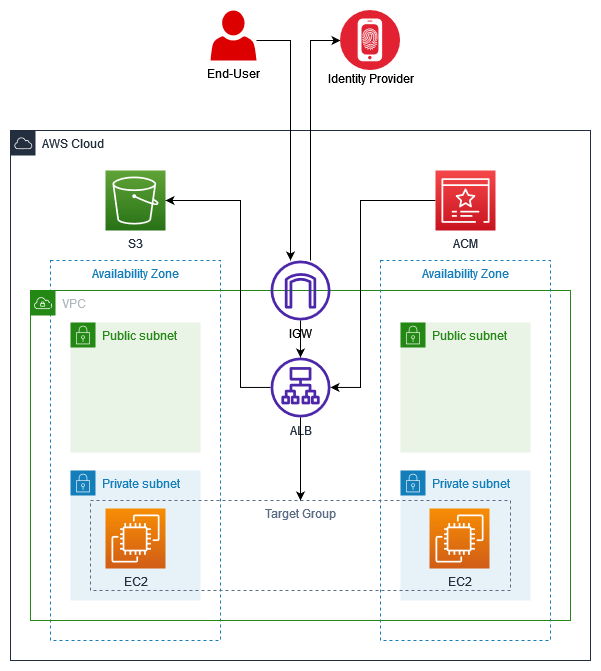

The diagram above was exported from draw.io. Its source (the exported page's mxGraphModel, read from the mxfile embedded in the PNG):
<mxGraphModel dx="-1998" dy="1650" grid="1" gridSize="10" guides="1" tooltips="1" connect="1" arrows="1" fold="1" page="1" pageScale="1" pageWidth="1169" pageHeight="827" math="0" shadow="0">
  <root>
    <mxCell id="0" />
    <mxCell id="1" parent="0" />
    <mxCell id="lRmxtw9xwGhiraFbsYv7-60" value="Private subnet" style="points=[[0,0],[0.25,0],[0.5,0],[0.75,0],[1,0],[1,0.25],[1,0.5],[1,0.75],[1,1],[0.75,1],[0.5,1],[0.25,1],[0,1],[0,0.75],[0,0.5],[0,0.25]];outlineConnect=0;gradientColor=none;html=1;whiteSpace=wrap;fontSize=12;fontStyle=0;container=1;pointerEvents=0;collapsible=0;recursiveResize=0;shape=mxgraph.aws4.group;grIcon=mxgraph.aws4.group_security_group;grStroke=0;strokeColor=#147EBA;fillColor=#E6F2F8;verticalAlign=top;align=left;spacingLeft=30;fontColor=#147EBA;dashed=0;" parent="1" vertex="1">
      <mxGeometry x="3910" y="-280" width="130" height="130" as="geometry" />
    </mxCell>
    <mxCell id="lRmxtw9xwGhiraFbsYv7-62" value="Availability Zone" style="fillColor=none;strokeColor=#147EBA;dashed=1;verticalAlign=top;fontStyle=0;fontColor=#147EBA;" parent="1" vertex="1">
      <mxGeometry x="3890" y="-490" width="170" height="380" as="geometry" />
    </mxCell>
    <mxCell id="lRmxtw9xwGhiraFbsYv7-64" value="EC2" style="sketch=0;points=[[0,0,0],[0.25,0,0],[0.5,0,0],[0.75,0,0],[1,0,0],[0,1,0],[0.25,1,0],[0.5,1,0],[0.75,1,0],[1,1,0],[0,0.25,0],[0,0.5,0],[0,0.75,0],[1,0.25,0],[1,0.5,0],[1,0.75,0]];outlineConnect=0;fontColor=#232F3E;gradientColor=#F78E04;gradientDirection=north;fillColor=#D05C17;strokeColor=#ffffff;dashed=0;verticalLabelPosition=bottom;verticalAlign=top;align=center;html=1;fontSize=12;fontStyle=0;aspect=fixed;shape=mxgraph.aws4.resourceIcon;resIcon=mxgraph.aws4.ec2;" parent="1" vertex="1">
      <mxGeometry x="3945" y="-242" width="60" height="60" as="geometry" />
    </mxCell>
    <mxCell id="lRmxtw9xwGhiraFbsYv7-72" value="VPC" style="points=[[0,0],[0.25,0],[0.5,0],[0.75,0],[1,0],[1,0.25],[1,0.5],[1,0.75],[1,1],[0.75,1],[0.5,1],[0.25,1],[0,1],[0,0.75],[0,0.5],[0,0.25]];outlineConnect=0;gradientColor=none;html=1;whiteSpace=wrap;fontSize=12;fontStyle=0;container=1;pointerEvents=0;collapsible=0;recursiveResize=0;shape=mxgraph.aws4.group;grIcon=mxgraph.aws4.group_vpc;strokeColor=#248814;fillColor=none;verticalAlign=top;align=left;spacingLeft=30;fontColor=#AAB7B8;dashed=0;" parent="1" vertex="1">
      <mxGeometry x="3870" y="-460" width="540" height="330" as="geometry" />
    </mxCell>
    <mxCell id="lRmxtw9xwGhiraFbsYv7-73" value="IGW" style="sketch=0;outlineConnect=0;gradientColor=none;fillColor=#4D27AA;strokeColor=none;dashed=0;verticalLabelPosition=bottom;verticalAlign=top;align=center;html=1;aspect=fixed;pointerEvents=1;shape=mxgraph.aws4.internet_gateway;shadow=0;" parent="lRmxtw9xwGhiraFbsYv7-72" vertex="1">
      <mxGeometry x="240" y="-30" width="60" height="60" as="geometry" />
    </mxCell>
    <mxCell id="lRmxtw9xwGhiraFbsYv7-75" value="AWS Cloud" style="points=[[0,0],[0.25,0],[0.5,0],[0.75,0],[1,0],[1,0.25],[1,0.5],[1,0.75],[1,1],[0.75,1],[0.5,1],[0.25,1],[0,1],[0,0.75],[0,0.5],[0,0.25]];outlineConnect=0;gradientColor=none;html=1;whiteSpace=wrap;fontSize=12;fontStyle=0;container=1;pointerEvents=0;collapsible=0;recursiveResize=0;shape=mxgraph.aws4.group;grIcon=mxgraph.aws4.group_aws_cloud;strokeColor=#232F3E;fillColor=none;verticalAlign=top;align=left;spacingLeft=30;fontColor=#232F3E;dashed=0;shadow=0;sketch=0;" parent="1" vertex="1">
      <mxGeometry x="3850" y="-620" width="580" height="530" as="geometry" />
    </mxCell>
    <mxCell id="lRmxtw9xwGhiraFbsYv7-63" value="Availability Zone" style="fillColor=none;strokeColor=#147EBA;dashed=1;verticalAlign=top;fontStyle=0;fontColor=#147EBA;" parent="lRmxtw9xwGhiraFbsYv7-75" vertex="1">
      <mxGeometry x="370" y="130" width="170" height="380" as="geometry" />
    </mxCell>
    <mxCell id="lRmxtw9xwGhiraFbsYv7-65" value="ALB" style="sketch=0;outlineConnect=0;fontColor=#232F3E;gradientColor=none;fillColor=#4D27AA;strokeColor=none;dashed=0;verticalLabelPosition=bottom;verticalAlign=top;align=center;html=1;fontSize=12;fontStyle=0;aspect=fixed;pointerEvents=1;shape=mxgraph.aws4.application_load_balancer;" parent="lRmxtw9xwGhiraFbsYv7-75" vertex="1">
      <mxGeometry x="260" y="227" width="60" height="60" as="geometry" />
    </mxCell>
    <mxCell id="Nim2ooXp-eyVJxYVRgSN-13" style="edgeStyle=orthogonalEdgeStyle;rounded=0;orthogonalLoop=1;jettySize=auto;html=1;" parent="lRmxtw9xwGhiraFbsYv7-75" source="Nim2ooXp-eyVJxYVRgSN-1" target="lRmxtw9xwGhiraFbsYv7-65" edge="1">
      <mxGeometry relative="1" as="geometry">
        <Array as="points">
          <mxPoint x="350" y="70" />
          <mxPoint x="350" y="257" />
        </Array>
      </mxGeometry>
    </mxCell>
    <mxCell id="Nim2ooXp-eyVJxYVRgSN-1" value="ACM" style="sketch=0;points=[[0,0,0],[0.25,0,0],[0.5,0,0],[0.75,0,0],[1,0,0],[0,1,0],[0.25,1,0],[0.5,1,0],[0.75,1,0],[1,1,0],[0,0.25,0],[0,0.5,0],[0,0.75,0],[1,0.25,0],[1,0.5,0],[1,0.75,0]];outlineConnect=0;fontColor=#232F3E;gradientColor=#F54749;gradientDirection=north;fillColor=#C7131F;strokeColor=#ffffff;dashed=0;verticalLabelPosition=bottom;verticalAlign=top;align=center;html=1;fontSize=12;fontStyle=0;aspect=fixed;shape=mxgraph.aws4.resourceIcon;resIcon=mxgraph.aws4.certificate_manager_3;labelPosition=center;" parent="lRmxtw9xwGhiraFbsYv7-75" vertex="1">
      <mxGeometry x="425" y="40" width="60" height="60" as="geometry" />
    </mxCell>
    <mxCell id="Nim2ooXp-eyVJxYVRgSN-10" value="S3" style="sketch=0;points=[[0,0,0],[0.25,0,0],[0.5,0,0],[0.75,0,0],[1,0,0],[0,1,0],[0.25,1,0],[0.5,1,0],[0.75,1,0],[1,1,0],[0,0.25,0],[0,0.5,0],[0,0.75,0],[1,0.25,0],[1,0.5,0],[1,0.75,0]];outlineConnect=0;fontColor=#232F3E;gradientColor=#60A337;gradientDirection=north;fillColor=#277116;strokeColor=#ffffff;dashed=0;verticalLabelPosition=bottom;verticalAlign=top;align=center;html=1;fontSize=12;fontStyle=0;aspect=fixed;shape=mxgraph.aws4.resourceIcon;resIcon=mxgraph.aws4.s3;labelPosition=center;" parent="lRmxtw9xwGhiraFbsYv7-75" vertex="1">
      <mxGeometry x="95" y="40" width="60" height="60" as="geometry" />
    </mxCell>
    <mxCell id="Nim2ooXp-eyVJxYVRgSN-12" style="edgeStyle=orthogonalEdgeStyle;rounded=0;orthogonalLoop=1;jettySize=auto;html=1;entryX=1;entryY=0.5;entryDx=0;entryDy=0;entryPerimeter=0;" parent="lRmxtw9xwGhiraFbsYv7-75" source="lRmxtw9xwGhiraFbsYv7-65" target="Nim2ooXp-eyVJxYVRgSN-10" edge="1">
      <mxGeometry relative="1" as="geometry">
        <Array as="points">
          <mxPoint x="230" y="257" />
          <mxPoint x="230" y="70" />
        </Array>
      </mxGeometry>
    </mxCell>
    <mxCell id="lRmxtw9xwGhiraFbsYv7-59" value="Public subnet" style="points=[[0,0],[0.25,0],[0.5,0],[0.75,0],[1,0],[1,0.25],[1,0.5],[1,0.75],[1,1],[0.75,1],[0.5,1],[0.25,1],[0,1],[0,0.75],[0,0.5],[0,0.25]];outlineConnect=0;gradientColor=none;html=1;whiteSpace=wrap;fontSize=12;fontStyle=0;container=1;pointerEvents=0;collapsible=0;recursiveResize=0;shape=mxgraph.aws4.group;grIcon=mxgraph.aws4.group_security_group;grStroke=0;strokeColor=#248814;fillColor=#E9F3E6;verticalAlign=top;align=left;spacingLeft=30;fontColor=#248814;dashed=0;" parent="lRmxtw9xwGhiraFbsYv7-75" vertex="1">
      <mxGeometry x="390" y="192" width="130" height="130" as="geometry" />
    </mxCell>
    <mxCell id="lRmxtw9xwGhiraFbsYv7-61" value="Private subnet" style="points=[[0,0],[0.25,0],[0.5,0],[0.75,0],[1,0],[1,0.25],[1,0.5],[1,0.75],[1,1],[0.75,1],[0.5,1],[0.25,1],[0,1],[0,0.75],[0,0.5],[0,0.25]];outlineConnect=0;gradientColor=none;html=1;whiteSpace=wrap;fontSize=12;fontStyle=0;container=1;pointerEvents=0;collapsible=0;recursiveResize=0;shape=mxgraph.aws4.group;grIcon=mxgraph.aws4.group_security_group;grStroke=0;strokeColor=#147EBA;fillColor=#E6F2F8;verticalAlign=top;align=left;spacingLeft=30;fontColor=#147EBA;dashed=0;" parent="lRmxtw9xwGhiraFbsYv7-75" vertex="1">
      <mxGeometry x="390" y="340" width="130" height="130" as="geometry" />
    </mxCell>
    <mxCell id="lRmxtw9xwGhiraFbsYv7-58" value="Public subnet" style="points=[[0,0],[0.25,0],[0.5,0],[0.75,0],[1,0],[1,0.25],[1,0.5],[1,0.75],[1,1],[0.75,1],[0.5,1],[0.25,1],[0,1],[0,0.75],[0,0.5],[0,0.25]];outlineConnect=0;gradientColor=none;html=1;whiteSpace=wrap;fontSize=12;fontStyle=0;container=1;pointerEvents=0;collapsible=0;recursiveResize=0;shape=mxgraph.aws4.group;grIcon=mxgraph.aws4.group_security_group;grStroke=0;strokeColor=#248814;fillColor=#E9F3E6;verticalAlign=top;align=left;spacingLeft=30;fontColor=#248814;dashed=0;" parent="lRmxtw9xwGhiraFbsYv7-75" vertex="1">
      <mxGeometry x="60" y="192" width="130" height="130" as="geometry" />
    </mxCell>
    <mxCell id="lRmxtw9xwGhiraFbsYv7-66" value="Target Group" style="fillColor=none;strokeColor=#5A6C86;dashed=1;verticalAlign=top;fontStyle=0;fontColor=#5A6C86;" parent="1" vertex="1">
      <mxGeometry x="3930" y="-250" width="420" height="90" as="geometry" />
    </mxCell>
    <mxCell id="lRmxtw9xwGhiraFbsYv7-68" style="edgeStyle=orthogonalEdgeStyle;rounded=0;orthogonalLoop=1;jettySize=auto;html=1;entryX=0.5;entryY=0;entryDx=0;entryDy=0;" parent="1" source="lRmxtw9xwGhiraFbsYv7-65" target="lRmxtw9xwGhiraFbsYv7-66" edge="1">
      <mxGeometry relative="1" as="geometry">
        <Array as="points" />
      </mxGeometry>
    </mxCell>
    <mxCell id="lRmxtw9xwGhiraFbsYv7-78" value="" style="edgeStyle=orthogonalEdgeStyle;rounded=0;orthogonalLoop=1;jettySize=auto;html=1;" parent="1" source="Nim2ooXp-eyVJxYVRgSN-7" target="lRmxtw9xwGhiraFbsYv7-73" edge="1">
      <mxGeometry relative="1" as="geometry">
        <Array as="points">
          <mxPoint x="4130" y="-710" />
        </Array>
        <mxPoint x="3931.7" y="-713.712" as="sourcePoint" />
      </mxGeometry>
    </mxCell>
    <mxCell id="lRmxtw9xwGhiraFbsYv7-83" style="edgeStyle=orthogonalEdgeStyle;rounded=0;orthogonalLoop=1;jettySize=auto;html=1;entryX=0;entryY=0.5;entryDx=0;entryDy=0;" parent="1" source="lRmxtw9xwGhiraFbsYv7-73" target="Nim2ooXp-eyVJxYVRgSN-6" edge="1">
      <mxGeometry relative="1" as="geometry">
        <Array as="points">
          <mxPoint x="4150" y="-710" />
        </Array>
        <mxPoint x="4013" y="-670.86" as="targetPoint" />
      </mxGeometry>
    </mxCell>
    <mxCell id="lRmxtw9xwGhiraFbsYv7-74" value="" style="edgeStyle=orthogonalEdgeStyle;rounded=0;orthogonalLoop=1;jettySize=auto;html=1;labelBackgroundColor=none;" parent="1" source="lRmxtw9xwGhiraFbsYv7-73" target="lRmxtw9xwGhiraFbsYv7-65" edge="1">
      <mxGeometry relative="1" as="geometry" />
    </mxCell>
    <mxCell id="lRmxtw9xwGhiraFbsYv7-67" value="EC2" style="sketch=0;points=[[0,0,0],[0.25,0,0],[0.5,0,0],[0.75,0,0],[1,0,0],[0,1,0],[0.25,1,0],[0.5,1,0],[0.75,1,0],[1,1,0],[0,0.25,0],[0,0.5,0],[0,0.75,0],[1,0.25,0],[1,0.5,0],[1,0.75,0]];outlineConnect=0;fontColor=#232F3E;gradientColor=#F78E04;gradientDirection=north;fillColor=#D05C17;strokeColor=#ffffff;dashed=0;verticalLabelPosition=bottom;verticalAlign=top;align=center;html=1;fontSize=12;fontStyle=0;aspect=fixed;shape=mxgraph.aws4.resourceIcon;resIcon=mxgraph.aws4.ec2;" parent="1" vertex="1">
      <mxGeometry x="4269" y="-242" width="60" height="60" as="geometry" />
    </mxCell>
    <mxCell id="Nim2ooXp-eyVJxYVRgSN-6" value="&lt;font&gt;Identity Provider&lt;/font&gt;" style="image;aspect=fixed;perimeter=ellipsePerimeter;html=1;align=center;shadow=0;dashed=0;fontColor=#000000;labelBackgroundColor=none;fontSize=12;spacingTop=3;image=img/lib/ibm/security/identity_provider.svg;spacing=-6;" parent="1" vertex="1">
      <mxGeometry x="4180" y="-740" width="60" height="60" as="geometry" />
    </mxCell>
    <mxCell id="Nim2ooXp-eyVJxYVRgSN-7" value="End-User" style="sketch=0;pointerEvents=1;shadow=0;dashed=0;html=1;strokeColor=none;labelPosition=center;verticalLabelPosition=bottom;verticalAlign=top;outlineConnect=0;align=center;shape=mxgraph.office.users.user;fillColor=#dd0000;spacing=2;" parent="1" vertex="1">
      <mxGeometry x="4050" y="-740" width="46" height="50" as="geometry" />
    </mxCell>
  </root>
</mxGraphModel>